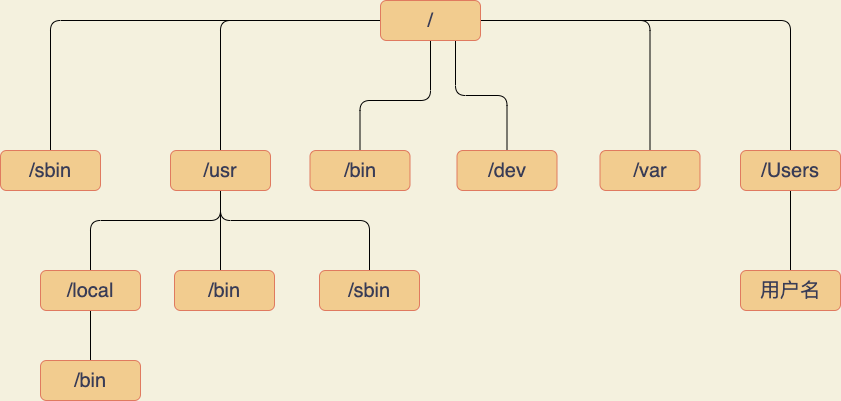

The diagram above was exported from draw.io. Its source (the exported page's mxGraphModel, read from the mxfile embedded in the PNG):
<mxGraphModel dx="767" dy="589" grid="1" gridSize="10" guides="1" tooltips="1" connect="1" arrows="1" fold="1" page="1" pageScale="1" pageWidth="827" pageHeight="1169" background="#F4F1DE" math="0" shadow="0">
  <root>
    <mxCell id="0" />
    <mxCell id="1" style="" parent="0" />
    <mxCell id="jLy6QYlPYmOScyUvcS2j-18" value="" style="sketch=0;orthogonalLoop=1;jettySize=auto;html=1;fontColor=#393C56;strokeColor=default;fillColor=#F2CC8F;entryX=0.5;entryY=0;entryDx=0;entryDy=0;rounded=1;edgeStyle=orthogonalEdgeStyle;shadow=0;startFill=0;endFill=0;jumpStyle=arc;endArrow=none;" parent="1" source="jLy6QYlPYmOScyUvcS2j-1" target="jLy6QYlPYmOScyUvcS2j-4" edge="1">
      <mxGeometry relative="1" as="geometry">
        <mxPoint x="500" y="270" as="targetPoint" />
      </mxGeometry>
    </mxCell>
    <mxCell id="jLy6QYlPYmOScyUvcS2j-19" style="edgeStyle=orthogonalEdgeStyle;rounded=1;sketch=0;jumpStyle=arc;orthogonalLoop=1;jettySize=auto;html=1;entryX=0.5;entryY=0;entryDx=0;entryDy=0;shadow=0;fontColor=#393C56;startFill=0;endArrow=none;endFill=0;strokeColor=default;fillColor=#F2CC8F;" parent="1" source="jLy6QYlPYmOScyUvcS2j-1" target="jLy6QYlPYmOScyUvcS2j-5" edge="1">
      <mxGeometry relative="1" as="geometry" />
    </mxCell>
    <mxCell id="jLy6QYlPYmOScyUvcS2j-20" style="edgeStyle=orthogonalEdgeStyle;rounded=1;sketch=0;jumpStyle=arc;orthogonalLoop=1;jettySize=auto;html=1;entryX=0.5;entryY=0;entryDx=0;entryDy=0;shadow=0;fontColor=#393C56;startFill=0;endArrow=none;endFill=0;strokeColor=default;fillColor=#F2CC8F;" parent="1" source="jLy6QYlPYmOScyUvcS2j-1" target="jLy6QYlPYmOScyUvcS2j-7" edge="1">
      <mxGeometry relative="1" as="geometry">
        <Array as="points">
          <mxPoint x="650" y="200" />
          <mxPoint x="580" y="200" />
        </Array>
      </mxGeometry>
    </mxCell>
    <mxCell id="jLy6QYlPYmOScyUvcS2j-21" style="edgeStyle=orthogonalEdgeStyle;rounded=1;sketch=0;jumpStyle=arc;orthogonalLoop=1;jettySize=auto;html=1;exitX=0.75;exitY=1;exitDx=0;exitDy=0;entryX=0.5;entryY=0;entryDx=0;entryDy=0;shadow=0;fontColor=#393C56;startFill=0;endArrow=none;endFill=0;strokeColor=default;fillColor=#F2CC8F;" parent="1" source="jLy6QYlPYmOScyUvcS2j-1" target="jLy6QYlPYmOScyUvcS2j-8" edge="1">
      <mxGeometry relative="1" as="geometry" />
    </mxCell>
    <mxCell id="jLy6QYlPYmOScyUvcS2j-22" style="edgeStyle=orthogonalEdgeStyle;rounded=1;sketch=0;jumpStyle=arc;orthogonalLoop=1;jettySize=auto;html=1;entryX=0.5;entryY=0;entryDx=0;entryDy=0;shadow=0;fontColor=#393C56;startFill=0;endArrow=none;endFill=0;strokeColor=default;fillColor=#F2CC8F;" parent="1" source="jLy6QYlPYmOScyUvcS2j-1" target="jLy6QYlPYmOScyUvcS2j-9" edge="1">
      <mxGeometry relative="1" as="geometry" />
    </mxCell>
    <mxCell id="jLy6QYlPYmOScyUvcS2j-23" style="edgeStyle=orthogonalEdgeStyle;rounded=1;sketch=0;jumpStyle=arc;orthogonalLoop=1;jettySize=auto;html=1;entryX=0.5;entryY=0;entryDx=0;entryDy=0;shadow=0;fontColor=#393C56;startFill=0;endArrow=none;endFill=0;strokeColor=default;fillColor=#F2CC8F;" parent="1" source="jLy6QYlPYmOScyUvcS2j-1" target="jLy6QYlPYmOScyUvcS2j-14" edge="1">
      <mxGeometry relative="1" as="geometry" />
    </mxCell>
    <mxCell id="jLy6QYlPYmOScyUvcS2j-1" value="/" style="rounded=1;whiteSpace=wrap;html=1;sketch=0;fontColor=#393C56;strokeColor=#E07A5F;fillColor=#F2CC8F;fontSize=20;" parent="1" vertex="1">
      <mxGeometry x="600" y="100" width="100" height="40" as="geometry" />
    </mxCell>
    <mxCell id="jLy6QYlPYmOScyUvcS2j-4" value="/sbin" style="rounded=1;whiteSpace=wrap;html=1;sketch=0;fontColor=#393C56;strokeColor=#E07A5F;fillColor=#F2CC8F;fontSize=20;" parent="1" vertex="1">
      <mxGeometry x="220" y="250" width="100" height="40" as="geometry" />
    </mxCell>
    <mxCell id="jLy6QYlPYmOScyUvcS2j-26" style="edgeStyle=orthogonalEdgeStyle;rounded=1;sketch=0;jumpStyle=arc;orthogonalLoop=1;jettySize=auto;html=1;entryX=0.46;entryY=0.25;entryDx=0;entryDy=0;entryPerimeter=0;shadow=0;fontColor=#393C56;startFill=0;endArrow=none;endFill=0;strokeColor=default;fillColor=#F2CC8F;" parent="1" source="jLy6QYlPYmOScyUvcS2j-5" target="jLy6QYlPYmOScyUvcS2j-12" edge="1">
      <mxGeometry relative="1" as="geometry" />
    </mxCell>
    <mxCell id="jLy6QYlPYmOScyUvcS2j-27" style="edgeStyle=orthogonalEdgeStyle;rounded=1;sketch=0;jumpStyle=arc;orthogonalLoop=1;jettySize=auto;html=1;entryX=0.5;entryY=0;entryDx=0;entryDy=0;shadow=0;fontColor=#393C56;startFill=0;endArrow=none;endFill=0;strokeColor=default;fillColor=#F2CC8F;" parent="1" source="jLy6QYlPYmOScyUvcS2j-5" target="jLy6QYlPYmOScyUvcS2j-10" edge="1">
      <mxGeometry relative="1" as="geometry">
        <Array as="points">
          <mxPoint x="440" y="320" />
          <mxPoint x="310" y="320" />
        </Array>
      </mxGeometry>
    </mxCell>
    <mxCell id="jLy6QYlPYmOScyUvcS2j-29" style="edgeStyle=orthogonalEdgeStyle;rounded=1;sketch=0;jumpStyle=arc;orthogonalLoop=1;jettySize=auto;html=1;entryX=0.5;entryY=0;entryDx=0;entryDy=0;shadow=0;fontColor=#393C56;startFill=0;endArrow=none;endFill=0;strokeColor=default;fillColor=#F2CC8F;" parent="1" source="jLy6QYlPYmOScyUvcS2j-5" target="jLy6QYlPYmOScyUvcS2j-13" edge="1">
      <mxGeometry relative="1" as="geometry">
        <Array as="points">
          <mxPoint x="440" y="320" />
          <mxPoint x="589" y="320" />
        </Array>
      </mxGeometry>
    </mxCell>
    <mxCell id="jLy6QYlPYmOScyUvcS2j-5" value="/usr" style="rounded=1;whiteSpace=wrap;html=1;sketch=0;fontColor=#393C56;strokeColor=#E07A5F;fillColor=#F2CC8F;fontSize=20;" parent="1" vertex="1">
      <mxGeometry x="390" y="250" width="100" height="40" as="geometry" />
    </mxCell>
    <mxCell id="jLy6QYlPYmOScyUvcS2j-7" value="/bin" style="rounded=1;whiteSpace=wrap;html=1;sketch=0;fontColor=#393C56;strokeColor=#E07A5F;fillColor=#F2CC8F;fontSize=20;" parent="1" vertex="1">
      <mxGeometry x="529.5" y="250" width="100" height="40" as="geometry" />
    </mxCell>
    <mxCell id="jLy6QYlPYmOScyUvcS2j-8" value="/dev" style="rounded=1;whiteSpace=wrap;html=1;sketch=0;fontColor=#393C56;strokeColor=#E07A5F;fillColor=#F2CC8F;fontSize=20;" parent="1" vertex="1">
      <mxGeometry x="676.5" y="250" width="100" height="40" as="geometry" />
    </mxCell>
    <mxCell id="jLy6QYlPYmOScyUvcS2j-9" value="/var" style="rounded=1;whiteSpace=wrap;html=1;sketch=0;fontColor=#393C56;strokeColor=#E07A5F;fillColor=#F2CC8F;fontSize=20;" parent="1" vertex="1">
      <mxGeometry x="819.5" y="250" width="100" height="40" as="geometry" />
    </mxCell>
    <mxCell id="jLy6QYlPYmOScyUvcS2j-28" style="edgeStyle=orthogonalEdgeStyle;rounded=1;sketch=0;jumpStyle=arc;orthogonalLoop=1;jettySize=auto;html=1;exitX=0.5;exitY=1;exitDx=0;exitDy=0;entryX=0.5;entryY=0;entryDx=0;entryDy=0;shadow=0;fontColor=#393C56;startFill=0;endArrow=none;endFill=0;strokeColor=default;fillColor=#F2CC8F;" parent="1" source="jLy6QYlPYmOScyUvcS2j-10" target="jLy6QYlPYmOScyUvcS2j-11" edge="1">
      <mxGeometry relative="1" as="geometry" />
    </mxCell>
    <mxCell id="jLy6QYlPYmOScyUvcS2j-10" value="/local" style="rounded=1;whiteSpace=wrap;html=1;sketch=0;fontColor=#393C56;strokeColor=#E07A5F;fillColor=#F2CC8F;fontSize=20;" parent="1" vertex="1">
      <mxGeometry x="260" y="370" width="100" height="40" as="geometry" />
    </mxCell>
    <mxCell id="jLy6QYlPYmOScyUvcS2j-11" value="/bin" style="rounded=1;whiteSpace=wrap;html=1;sketch=0;fontColor=#393C56;strokeColor=#E07A5F;fillColor=#F2CC8F;fontSize=20;" parent="1" vertex="1">
      <mxGeometry x="260" y="460" width="100" height="40" as="geometry" />
    </mxCell>
    <mxCell id="jLy6QYlPYmOScyUvcS2j-12" value="/bin" style="rounded=1;whiteSpace=wrap;html=1;sketch=0;fontColor=#393C56;strokeColor=#E07A5F;fillColor=#F2CC8F;fontSize=20;" parent="1" vertex="1">
      <mxGeometry x="394" y="370" width="100" height="40" as="geometry" />
    </mxCell>
    <mxCell id="jLy6QYlPYmOScyUvcS2j-13" value="/sbin" style="rounded=1;whiteSpace=wrap;html=1;sketch=0;fontColor=#393C56;strokeColor=#E07A5F;fillColor=#F2CC8F;fontSize=20;" parent="1" vertex="1">
      <mxGeometry x="539" y="370" width="100" height="40" as="geometry" />
    </mxCell>
    <mxCell id="jLy6QYlPYmOScyUvcS2j-24" style="edgeStyle=orthogonalEdgeStyle;rounded=1;sketch=0;jumpStyle=arc;orthogonalLoop=1;jettySize=auto;html=1;shadow=0;fontColor=#393C56;startFill=0;endArrow=none;endFill=0;strokeColor=default;fillColor=#F2CC8F;" parent="1" source="jLy6QYlPYmOScyUvcS2j-14" target="jLy6QYlPYmOScyUvcS2j-15" edge="1">
      <mxGeometry relative="1" as="geometry" />
    </mxCell>
    <mxCell id="jLy6QYlPYmOScyUvcS2j-14" value="/Users" style="rounded=1;whiteSpace=wrap;html=1;sketch=0;fontColor=#393C56;strokeColor=#E07A5F;fillColor=#F2CC8F;fontSize=20;" parent="1" vertex="1">
      <mxGeometry x="960" y="250" width="100" height="40" as="geometry" />
    </mxCell>
    <mxCell id="jLy6QYlPYmOScyUvcS2j-15" value="用户名" style="rounded=1;whiteSpace=wrap;html=1;sketch=0;fontColor=#393C56;strokeColor=#E07A5F;fillColor=#F2CC8F;fontSize=20;" parent="1" vertex="1">
      <mxGeometry x="960" y="370" width="100" height="40" as="geometry" />
    </mxCell>
  </root>
</mxGraphModel>